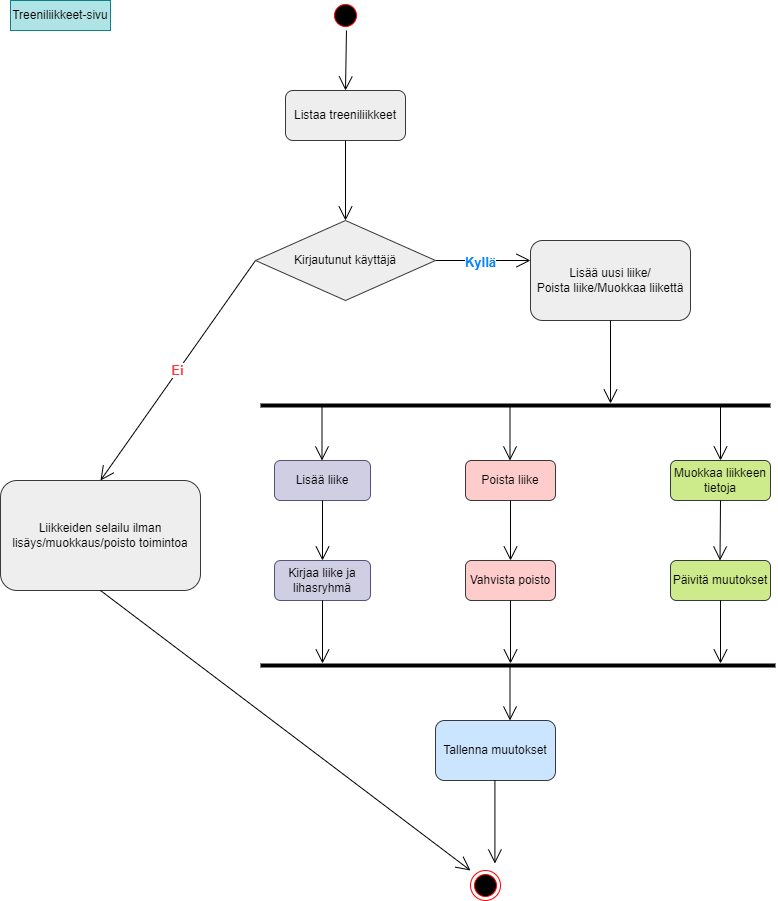

The diagram above was exported from draw.io. Its source (the exported page's mxGraphModel, read from the mxfile embedded in the PNG):
<mxGraphModel dx="1050" dy="618" grid="1" gridSize="10" guides="1" tooltips="1" connect="1" arrows="1" fold="1" page="1" pageScale="1" pageWidth="827" pageHeight="1169" math="0" shadow="0">
  <root>
    <mxCell id="0" />
    <mxCell id="1" parent="0" />
    <mxCell id="EUqRGTjkamGqEglYHBMg-1" value="" style="ellipse;html=1;shape=startState;fillColor=#000000;strokeColor=#ff0000;" parent="1" vertex="1">
      <mxGeometry x="350" y="10" width="30" height="30" as="geometry" />
    </mxCell>
    <mxCell id="EUqRGTjkamGqEglYHBMg-8" value="" style="endArrow=open;endFill=1;endSize=12;html=1;rounded=0;entryX=0.5;entryY=0;entryDx=0;entryDy=0;" parent="1" target="EUqRGTjkamGqEglYHBMg-20" edge="1">
      <mxGeometry width="160" relative="1" as="geometry">
        <mxPoint x="365.96955251672864" y="39.99581728252728" as="sourcePoint" />
        <mxPoint x="364.04" y="140" as="targetPoint" />
      </mxGeometry>
    </mxCell>
    <mxCell id="EUqRGTjkamGqEglYHBMg-12" value="Treeniliikkeet-sivu" style="rounded=0;whiteSpace=wrap;html=1;fillColor=#b0e3e6;strokeColor=#0e8088;" parent="1" vertex="1">
      <mxGeometry x="30" y="10" width="100" height="30" as="geometry" />
    </mxCell>
    <mxCell id="EUqRGTjkamGqEglYHBMg-15" value="" style="endArrow=open;endFill=1;endSize=12;html=1;rounded=0;entryX=0;entryY=0.25;entryDx=0;entryDy=0;exitX=1;exitY=0.5;exitDx=0;exitDy=0;" parent="1" source="EUqRGTjkamGqEglYHBMg-14" target="EUqRGTjkamGqEglYHBMg-19" edge="1">
      <mxGeometry width="160" relative="1" as="geometry">
        <mxPoint x="450" y="270" as="sourcePoint" />
        <mxPoint x="602.62" y="414.8" as="targetPoint" />
        <Array as="points" />
      </mxGeometry>
    </mxCell>
    <mxCell id="EUqRGTjkamGqEglYHBMg-16" value="Kyllä" style="edgeLabel;html=1;align=center;verticalAlign=middle;resizable=0;points=[];fontStyle=1;fontSize=13;fontColor=#007FFF;" parent="EUqRGTjkamGqEglYHBMg-15" vertex="1" connectable="0">
      <mxGeometry x="-0.0762" y="-1" relative="1" as="geometry">
        <mxPoint as="offset" />
      </mxGeometry>
    </mxCell>
    <mxCell id="EUqRGTjkamGqEglYHBMg-17" value="Ei" style="endArrow=open;endFill=1;endSize=12;html=1;rounded=0;exitX=0;exitY=0.5;exitDx=0;exitDy=0;entryX=0.5;entryY=0;entryDx=0;entryDy=0;fontSize=13;fontStyle=1;fontColor=#FF3333;" parent="1" source="EUqRGTjkamGqEglYHBMg-14" target="EUqRGTjkamGqEglYHBMg-21" edge="1">
      <mxGeometry width="160" relative="1" as="geometry">
        <mxPoint x="310" y="320" as="sourcePoint" />
        <mxPoint x="190" y="310" as="targetPoint" />
        <Array as="points" />
      </mxGeometry>
    </mxCell>
    <mxCell id="EUqRGTjkamGqEglYHBMg-19" value="Lisää uusi liike/&lt;br&gt;Poista liike/Muokkaa liikettä" style="rounded=1;whiteSpace=wrap;html=1;fillColor=#eeeeee;strokeColor=#36393d;" parent="1" vertex="1">
      <mxGeometry x="550" y="250" width="160" height="80" as="geometry" />
    </mxCell>
    <mxCell id="EUqRGTjkamGqEglYHBMg-20" value="Listaa treeniliikkeet" style="rounded=1;whiteSpace=wrap;html=1;fillColor=#eeeeee;strokeColor=#36393d;" parent="1" vertex="1">
      <mxGeometry x="305" y="100" width="120" height="50" as="geometry" />
    </mxCell>
    <mxCell id="EUqRGTjkamGqEglYHBMg-21" value="Liikkeiden selailu ilman lisäys/muokkaus/poisto toimintoa" style="rounded=1;whiteSpace=wrap;html=1;fillColor=#eeeeee;strokeColor=#36393d;" parent="1" vertex="1">
      <mxGeometry x="20" y="490" width="200" height="110" as="geometry" />
    </mxCell>
    <mxCell id="EUqRGTjkamGqEglYHBMg-22" value="" style="endArrow=open;endFill=1;endSize=12;html=1;rounded=0;exitX=0.5;exitY=1;exitDx=0;exitDy=0;" parent="1" source="EUqRGTjkamGqEglYHBMg-14" edge="1">
      <mxGeometry width="160" relative="1" as="geometry">
        <mxPoint x="364.5" y="190" as="sourcePoint" />
        <mxPoint x="365" y="230" as="targetPoint" />
      </mxGeometry>
    </mxCell>
    <mxCell id="EUqRGTjkamGqEglYHBMg-24" value="" style="line;strokeWidth=4;html=1;perimeter=backbonePerimeter;points=[];outlineConnect=0;" parent="1" vertex="1">
      <mxGeometry x="280" y="670" width="515" height="10" as="geometry" />
    </mxCell>
    <mxCell id="EUqRGTjkamGqEglYHBMg-26" value="Tallenna muutokset" style="rounded=1;whiteSpace=wrap;html=1;fillColor=#cce5ff;strokeColor=#36393d;" parent="1" vertex="1">
      <mxGeometry x="455" y="730" width="120" height="60" as="geometry" />
    </mxCell>
    <mxCell id="EUqRGTjkamGqEglYHBMg-28" value="Päivitä muutokset" style="rounded=1;whiteSpace=wrap;html=1;fillColor=#cdeb8b;strokeColor=#36393d;" parent="1" vertex="1">
      <mxGeometry x="690" y="570" width="100" height="40" as="geometry" />
    </mxCell>
    <mxCell id="EUqRGTjkamGqEglYHBMg-36" value="" style="line;strokeWidth=4;html=1;perimeter=backbonePerimeter;points=[];outlineConnect=0;" parent="1" vertex="1">
      <mxGeometry x="280" y="410" width="510" height="10" as="geometry" />
    </mxCell>
    <mxCell id="EUqRGTjkamGqEglYHBMg-37" value="" style="endArrow=open;endFill=1;endSize=12;html=1;rounded=0;" parent="1" source="EUqRGTjkamGqEglYHBMg-19" target="EUqRGTjkamGqEglYHBMg-36" edge="1">
      <mxGeometry width="160" relative="1" as="geometry">
        <mxPoint x="400" y="320" as="sourcePoint" />
        <mxPoint x="560" y="320" as="targetPoint" />
      </mxGeometry>
    </mxCell>
    <mxCell id="EUqRGTjkamGqEglYHBMg-39" value="Poista liike" style="rounded=1;whiteSpace=wrap;html=1;fillColor=#ffcccc;strokeColor=#36393d;" parent="1" vertex="1">
      <mxGeometry x="485" y="470" width="90" height="40" as="geometry" />
    </mxCell>
    <mxCell id="EUqRGTjkamGqEglYHBMg-40" value="Muokkaa liikkeen tietoja" style="rounded=1;whiteSpace=wrap;html=1;fillColor=#cdeb8b;strokeColor=#36393d;" parent="1" vertex="1">
      <mxGeometry x="690" y="470" width="100" height="40" as="geometry" />
    </mxCell>
    <mxCell id="EUqRGTjkamGqEglYHBMg-41" value="Kirjaa liike ja lihasryhmä" style="rounded=1;whiteSpace=wrap;html=1;fillColor=#d0cee2;strokeColor=#56517e;" parent="1" vertex="1">
      <mxGeometry x="294" y="570" width="96" height="40" as="geometry" />
    </mxCell>
    <mxCell id="EUqRGTjkamGqEglYHBMg-42" value="Vahvista poisto" style="rounded=1;whiteSpace=wrap;html=1;fillColor=#ffcccc;strokeColor=#36393d;" parent="1" vertex="1">
      <mxGeometry x="485" y="570" width="90" height="40" as="geometry" />
    </mxCell>
    <mxCell id="EUqRGTjkamGqEglYHBMg-43" value="Lisää liike" style="rounded=1;whiteSpace=wrap;html=1;labelBackgroundColor=none;fillColor=#d0cee2;strokeColor=#56517e;" parent="1" vertex="1">
      <mxGeometry x="294" y="470" width="96" height="40" as="geometry" />
    </mxCell>
    <mxCell id="EUqRGTjkamGqEglYHBMg-45" value="" style="endArrow=open;endFill=1;endSize=12;html=1;rounded=0;entryX=0.5;entryY=0;entryDx=0;entryDy=0;" parent="1" edge="1">
      <mxGeometry width="160" relative="1" as="geometry">
        <mxPoint x="740" y="416" as="sourcePoint" />
        <mxPoint x="740" y="470" as="targetPoint" />
      </mxGeometry>
    </mxCell>
    <mxCell id="EUqRGTjkamGqEglYHBMg-47" value="" style="endArrow=open;endFill=1;endSize=12;html=1;rounded=0;" parent="1" edge="1">
      <mxGeometry width="160" relative="1" as="geometry">
        <mxPoint x="341.5" y="416" as="sourcePoint" />
        <mxPoint x="341.5" y="470" as="targetPoint" />
        <Array as="points">
          <mxPoint x="341.5" y="470" />
        </Array>
      </mxGeometry>
    </mxCell>
    <mxCell id="EUqRGTjkamGqEglYHBMg-48" value="" style="endArrow=open;endFill=1;endSize=12;html=1;rounded=0;exitX=0.5;exitY=1;exitDx=0;exitDy=0;" parent="1" source="EUqRGTjkamGqEglYHBMg-40" edge="1">
      <mxGeometry width="160" relative="1" as="geometry">
        <mxPoint x="739.91" y="530" as="sourcePoint" />
        <mxPoint x="739.5" y="570" as="targetPoint" />
      </mxGeometry>
    </mxCell>
    <mxCell id="EUqRGTjkamGqEglYHBMg-49" value="" style="endArrow=open;endFill=1;endSize=12;html=1;rounded=0;entryX=0.5;entryY=0;entryDx=0;entryDy=0;exitX=0.5;exitY=1;exitDx=0;exitDy=0;" parent="1" source="EUqRGTjkamGqEglYHBMg-39" target="EUqRGTjkamGqEglYHBMg-42" edge="1">
      <mxGeometry width="160" relative="1" as="geometry">
        <mxPoint x="529.41" y="516" as="sourcePoint" />
        <mxPoint x="529.41" y="570" as="targetPoint" />
      </mxGeometry>
    </mxCell>
    <mxCell id="EUqRGTjkamGqEglYHBMg-50" value="" style="endArrow=open;endFill=1;endSize=12;html=1;rounded=0;entryX=0.5;entryY=0;entryDx=0;entryDy=0;" parent="1" source="EUqRGTjkamGqEglYHBMg-43" target="EUqRGTjkamGqEglYHBMg-41" edge="1">
      <mxGeometry width="160" relative="1" as="geometry">
        <mxPoint x="364.41" y="530" as="sourcePoint" />
        <mxPoint x="364.41" y="584" as="targetPoint" />
      </mxGeometry>
    </mxCell>
    <mxCell id="EUqRGTjkamGqEglYHBMg-51" value="" style="endArrow=open;endFill=1;endSize=12;html=1;rounded=0;entryX=0.5;entryY=0;entryDx=0;entryDy=0;" parent="1" edge="1">
      <mxGeometry width="160" relative="1" as="geometry">
        <mxPoint x="529.5" y="416" as="sourcePoint" />
        <mxPoint x="529.5" y="470" as="targetPoint" />
      </mxGeometry>
    </mxCell>
    <mxCell id="EUqRGTjkamGqEglYHBMg-53" value="" style="endArrow=open;endFill=1;endSize=12;html=1;rounded=0;exitX=0.5;exitY=1;exitDx=0;exitDy=0;" parent="1" source="EUqRGTjkamGqEglYHBMg-28" target="EUqRGTjkamGqEglYHBMg-24" edge="1">
      <mxGeometry width="160" relative="1" as="geometry">
        <mxPoint x="739.5" y="627" as="sourcePoint" />
        <mxPoint x="739.5" y="670" as="targetPoint" />
      </mxGeometry>
    </mxCell>
    <mxCell id="EUqRGTjkamGqEglYHBMg-54" value="" style="endArrow=open;endFill=1;endSize=12;html=1;rounded=0;exitX=0.5;exitY=1;exitDx=0;exitDy=0;" parent="1" source="EUqRGTjkamGqEglYHBMg-41" target="EUqRGTjkamGqEglYHBMg-24" edge="1">
      <mxGeometry width="160" relative="1" as="geometry">
        <mxPoint x="353.41" y="616" as="sourcePoint" />
        <mxPoint x="353.41" y="670" as="targetPoint" />
      </mxGeometry>
    </mxCell>
    <mxCell id="EUqRGTjkamGqEglYHBMg-55" value="" style="endArrow=open;endFill=1;endSize=12;html=1;rounded=0;exitX=0.5;exitY=1;exitDx=0;exitDy=0;" parent="1" source="EUqRGTjkamGqEglYHBMg-42" target="EUqRGTjkamGqEglYHBMg-24" edge="1">
      <mxGeometry width="160" relative="1" as="geometry">
        <mxPoint x="529.41" y="626" as="sourcePoint" />
        <mxPoint x="529.41" y="680" as="targetPoint" />
      </mxGeometry>
    </mxCell>
    <mxCell id="EUqRGTjkamGqEglYHBMg-57" value="" style="ellipse;html=1;shape=endState;fillColor=#000000;strokeColor=#ff0000;" parent="1" vertex="1">
      <mxGeometry x="490" y="880" width="30" height="30" as="geometry" />
    </mxCell>
    <mxCell id="EUqRGTjkamGqEglYHBMg-58" value="" style="endArrow=open;endFill=1;endSize=12;html=1;rounded=0;" parent="1" edge="1">
      <mxGeometry width="160" relative="1" as="geometry">
        <mxPoint x="514.41" y="790" as="sourcePoint" />
        <mxPoint x="514.41" y="873" as="targetPoint" />
      </mxGeometry>
    </mxCell>
    <mxCell id="EUqRGTjkamGqEglYHBMg-59" value="" style="endArrow=open;endFill=1;endSize=12;html=1;rounded=0;exitX=0.5;exitY=1;exitDx=0;exitDy=0;" parent="1" source="EUqRGTjkamGqEglYHBMg-20" target="EUqRGTjkamGqEglYHBMg-14" edge="1">
      <mxGeometry width="160" relative="1" as="geometry">
        <mxPoint x="365" y="150" as="sourcePoint" />
        <mxPoint x="365" y="230" as="targetPoint" />
      </mxGeometry>
    </mxCell>
    <mxCell id="EUqRGTjkamGqEglYHBMg-14" value="Kirjautunut käyttäjä" style="rhombus;whiteSpace=wrap;html=1;fillColor=#eeeeee;strokeColor=#36393d;" parent="1" vertex="1">
      <mxGeometry x="275" y="230" width="180" height="80" as="geometry" />
    </mxCell>
    <mxCell id="EUqRGTjkamGqEglYHBMg-60" value="" style="endArrow=open;endFill=1;endSize=12;html=1;rounded=0;exitX=0.5;exitY=1;exitDx=0;exitDy=0;" parent="1" source="EUqRGTjkamGqEglYHBMg-21" edge="1">
      <mxGeometry width="160" relative="1" as="geometry">
        <mxPoint x="280" y="890" as="sourcePoint" />
        <mxPoint x="490" y="880" as="targetPoint" />
      </mxGeometry>
    </mxCell>
    <mxCell id="EUqRGTjkamGqEglYHBMg-63" value="" style="endArrow=open;endFill=1;endSize=12;html=1;rounded=0;entryX=0.403;entryY=0.046;entryDx=0;entryDy=0;entryPerimeter=0;" parent="1" edge="1">
      <mxGeometry width="160" relative="1" as="geometry">
        <mxPoint x="529.4999999999999" y="673.24" as="sourcePoint" />
        <mxPoint x="529.4999999999999" y="730" as="targetPoint" />
      </mxGeometry>
    </mxCell>
  </root>
</mxGraphModel>